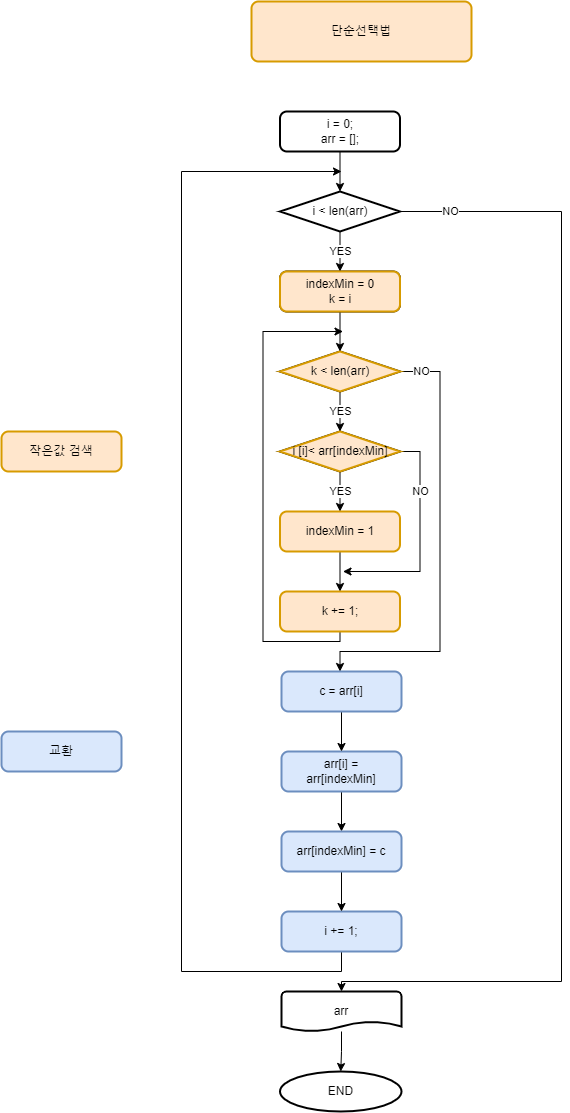

The diagram above was exported from draw.io. Its source (the exported page's mxGraphModel, read from the mxfile embedded in the PNG):
<mxGraphModel dx="1185" dy="714" grid="1" gridSize="10" guides="1" tooltips="1" connect="1" arrows="1" fold="1" page="1" pageScale="1" pageWidth="827" pageHeight="1169" math="0" shadow="0">
  <root>
    <mxCell id="Q5ULSqMq7hxvo6OAjHSl-0" />
    <mxCell id="Q5ULSqMq7hxvo6OAjHSl-1" parent="Q5ULSqMq7hxvo6OAjHSl-0" />
    <mxCell id="Q5ULSqMq7hxvo6OAjHSl-7" value="NO" style="edgeStyle=orthogonalEdgeStyle;rounded=0;orthogonalLoop=1;jettySize=auto;html=1;entryX=0.5;entryY=0;entryDx=0;entryDy=0;entryPerimeter=0;" edge="1" parent="Q5ULSqMq7hxvo6OAjHSl-1" source="Q5ULSqMq7hxvo6OAjHSl-8" target="Q5ULSqMq7hxvo6OAjHSl-63">
      <mxGeometry x="-0.913" relative="1" as="geometry">
        <mxPoint x="419" y="1040" as="targetPoint" />
        <Array as="points">
          <mxPoint x="640" y="220" />
          <mxPoint x="640" y="990" />
          <mxPoint x="420" y="990" />
        </Array>
        <mxPoint as="offset" />
      </mxGeometry>
    </mxCell>
    <mxCell id="Q5ULSqMq7hxvo6OAjHSl-56" value="YES" style="edgeStyle=orthogonalEdgeStyle;rounded=0;orthogonalLoop=1;jettySize=auto;html=1;" edge="1" parent="Q5ULSqMq7hxvo6OAjHSl-1" source="Q5ULSqMq7hxvo6OAjHSl-8" target="Q5ULSqMq7hxvo6OAjHSl-41">
      <mxGeometry relative="1" as="geometry" />
    </mxCell>
    <mxCell id="Q5ULSqMq7hxvo6OAjHSl-8" value="i &amp;lt; len(arr)" style="strokeWidth=2;html=1;shape=mxgraph.flowchart.decision;whiteSpace=wrap;" vertex="1" parent="Q5ULSqMq7hxvo6OAjHSl-1">
      <mxGeometry x="358.5" y="200" width="120" height="40" as="geometry" />
    </mxCell>
    <mxCell id="Q5ULSqMq7hxvo6OAjHSl-12" value="단순선택법" style="rounded=1;whiteSpace=wrap;html=1;absoluteArcSize=1;arcSize=14;strokeWidth=2;fillColor=#ffe6cc;strokeColor=#d79b00;" vertex="1" parent="Q5ULSqMq7hxvo6OAjHSl-1">
      <mxGeometry x="330" y="10" width="220" height="60" as="geometry" />
    </mxCell>
    <mxCell id="Q5ULSqMq7hxvo6OAjHSl-29" value="" style="edgeStyle=orthogonalEdgeStyle;rounded=0;orthogonalLoop=1;jettySize=auto;html=1;exitX=0.5;exitY=1;exitDx=0;exitDy=0;" edge="1" parent="Q5ULSqMq7hxvo6OAjHSl-1" source="Q5ULSqMq7hxvo6OAjHSl-30">
      <mxGeometry relative="1" as="geometry">
        <mxPoint x="420" y="180" as="targetPoint" />
        <Array as="points">
          <mxPoint x="420" y="980" />
          <mxPoint x="260" y="980" />
          <mxPoint x="260" y="180" />
        </Array>
      </mxGeometry>
    </mxCell>
    <mxCell id="Q5ULSqMq7hxvo6OAjHSl-30" value="i += 1;" style="rounded=1;whiteSpace=wrap;html=1;absoluteArcSize=1;arcSize=14;strokeWidth=2;fillColor=#dae8fc;strokeColor=#6c8ebf;" vertex="1" parent="Q5ULSqMq7hxvo6OAjHSl-1">
      <mxGeometry x="360" y="920" width="120" height="40" as="geometry" />
    </mxCell>
    <mxCell id="Q5ULSqMq7hxvo6OAjHSl-31" value="" style="edgeStyle=orthogonalEdgeStyle;rounded=0;orthogonalLoop=1;jettySize=auto;html=1;" edge="1" parent="Q5ULSqMq7hxvo6OAjHSl-1" source="Q5ULSqMq7hxvo6OAjHSl-32" target="Q5ULSqMq7hxvo6OAjHSl-8">
      <mxGeometry relative="1" as="geometry" />
    </mxCell>
    <mxCell id="Q5ULSqMq7hxvo6OAjHSl-32" value="i = 0;&lt;br&gt;arr = [];" style="rounded=1;whiteSpace=wrap;html=1;absoluteArcSize=1;arcSize=14;strokeWidth=2;" vertex="1" parent="Q5ULSqMq7hxvo6OAjHSl-1">
      <mxGeometry x="358.5" y="120" width="120" height="40" as="geometry" />
    </mxCell>
    <mxCell id="Q5ULSqMq7hxvo6OAjHSl-34" value="YES" style="edgeStyle=orthogonalEdgeStyle;rounded=0;orthogonalLoop=1;jettySize=auto;html=1;" edge="1" parent="Q5ULSqMq7hxvo6OAjHSl-1" source="Q5ULSqMq7hxvo6OAjHSl-36" target="Q5ULSqMq7hxvo6OAjHSl-38">
      <mxGeometry relative="1" as="geometry" />
    </mxCell>
    <mxCell id="Q5ULSqMq7hxvo6OAjHSl-35" value="NO" style="edgeStyle=orthogonalEdgeStyle;rounded=0;orthogonalLoop=1;jettySize=auto;html=1;" edge="1" parent="Q5ULSqMq7hxvo6OAjHSl-1" source="Q5ULSqMq7hxvo6OAjHSl-36">
      <mxGeometry x="-0.4472" relative="1" as="geometry">
        <mxPoint x="421.5" y="580" as="targetPoint" />
        <Array as="points">
          <mxPoint x="498.5" y="460" />
          <mxPoint x="498.5" y="580" />
        </Array>
        <mxPoint as="offset" />
      </mxGeometry>
    </mxCell>
    <mxCell id="Q5ULSqMq7hxvo6OAjHSl-36" value="i [i]&amp;lt; arr[indexMin]" style="strokeWidth=2;html=1;shape=mxgraph.flowchart.decision;whiteSpace=wrap;" vertex="1" parent="Q5ULSqMq7hxvo6OAjHSl-1">
      <mxGeometry x="358.5" y="440" width="120" height="40" as="geometry" />
    </mxCell>
    <mxCell id="Q5ULSqMq7hxvo6OAjHSl-37" value="" style="edgeStyle=orthogonalEdgeStyle;rounded=0;orthogonalLoop=1;jettySize=auto;html=1;" edge="1" parent="Q5ULSqMq7hxvo6OAjHSl-1" source="Q5ULSqMq7hxvo6OAjHSl-38" target="Q5ULSqMq7hxvo6OAjHSl-42">
      <mxGeometry relative="1" as="geometry" />
    </mxCell>
    <mxCell id="Q5ULSqMq7hxvo6OAjHSl-38" value="indexMin = 1" style="rounded=1;whiteSpace=wrap;html=1;absoluteArcSize=1;arcSize=14;strokeWidth=2;fillColor=#ffe6cc;strokeColor=#d79b00;" vertex="1" parent="Q5ULSqMq7hxvo6OAjHSl-1">
      <mxGeometry x="358.5" y="520" width="120" height="40" as="geometry" />
    </mxCell>
    <mxCell id="Q5ULSqMq7hxvo6OAjHSl-39" value="" style="edgeStyle=orthogonalEdgeStyle;rounded=0;orthogonalLoop=1;jettySize=auto;html=1;exitX=0.5;exitY=1;exitDx=0;exitDy=0;" edge="1" parent="Q5ULSqMq7hxvo6OAjHSl-1" source="Q5ULSqMq7hxvo6OAjHSl-42">
      <mxGeometry relative="1" as="geometry">
        <mxPoint x="421.5" y="340" as="targetPoint" />
        <Array as="points">
          <mxPoint x="418.5" y="650" />
          <mxPoint x="341.5" y="650" />
          <mxPoint x="341.5" y="340" />
        </Array>
        <mxPoint x="421.5" y="560" as="sourcePoint" />
      </mxGeometry>
    </mxCell>
    <mxCell id="Q5ULSqMq7hxvo6OAjHSl-40" value="" style="edgeStyle=orthogonalEdgeStyle;rounded=0;orthogonalLoop=1;jettySize=auto;html=1;" edge="1" parent="Q5ULSqMq7hxvo6OAjHSl-1" source="Q5ULSqMq7hxvo6OAjHSl-41" target="Q5ULSqMq7hxvo6OAjHSl-45">
      <mxGeometry relative="1" as="geometry" />
    </mxCell>
    <mxCell id="Q5ULSqMq7hxvo6OAjHSl-41" value="indexMin = 0&lt;br&gt;k = i" style="rounded=1;whiteSpace=wrap;html=1;absoluteArcSize=1;arcSize=14;strokeWidth=2;" vertex="1" parent="Q5ULSqMq7hxvo6OAjHSl-1">
      <mxGeometry x="358.5" y="280" width="120" height="40" as="geometry" />
    </mxCell>
    <mxCell id="Q5ULSqMq7hxvo6OAjHSl-42" value="k += 1;" style="rounded=1;whiteSpace=wrap;html=1;absoluteArcSize=1;arcSize=14;strokeWidth=2;fillColor=#ffe6cc;strokeColor=#d79b00;" vertex="1" parent="Q5ULSqMq7hxvo6OAjHSl-1">
      <mxGeometry x="358.5" y="600" width="120" height="40" as="geometry" />
    </mxCell>
    <mxCell id="Q5ULSqMq7hxvo6OAjHSl-43" value="YES" style="edgeStyle=orthogonalEdgeStyle;rounded=0;orthogonalLoop=1;jettySize=auto;html=1;" edge="1" parent="Q5ULSqMq7hxvo6OAjHSl-1" source="Q5ULSqMq7hxvo6OAjHSl-45" target="Q5ULSqMq7hxvo6OAjHSl-36">
      <mxGeometry relative="1" as="geometry" />
    </mxCell>
    <mxCell id="Q5ULSqMq7hxvo6OAjHSl-44" value="NO" style="edgeStyle=orthogonalEdgeStyle;rounded=0;orthogonalLoop=1;jettySize=auto;html=1;" edge="1" parent="Q5ULSqMq7hxvo6OAjHSl-1" source="Q5ULSqMq7hxvo6OAjHSl-45">
      <mxGeometry x="-0.9023" relative="1" as="geometry">
        <mxPoint x="418.5" y="680" as="targetPoint" />
        <Array as="points">
          <mxPoint x="518.5" y="380" />
          <mxPoint x="518.5" y="660" />
          <mxPoint x="418.5" y="660" />
        </Array>
        <mxPoint as="offset" />
      </mxGeometry>
    </mxCell>
    <mxCell id="Q5ULSqMq7hxvo6OAjHSl-45" value="k &amp;lt; len(arr)" style="strokeWidth=2;html=1;shape=mxgraph.flowchart.decision;whiteSpace=wrap;" vertex="1" parent="Q5ULSqMq7hxvo6OAjHSl-1">
      <mxGeometry x="358.5" y="360" width="120" height="40" as="geometry" />
    </mxCell>
    <mxCell id="Q5ULSqMq7hxvo6OAjHSl-47" value="" style="edgeStyle=orthogonalEdgeStyle;rounded=0;orthogonalLoop=1;jettySize=auto;html=1;" edge="1" parent="Q5ULSqMq7hxvo6OAjHSl-1" source="Q5ULSqMq7hxvo6OAjHSl-48" target="Q5ULSqMq7hxvo6OAjHSl-50">
      <mxGeometry relative="1" as="geometry" />
    </mxCell>
    <mxCell id="Q5ULSqMq7hxvo6OAjHSl-48" value="arr[i] =&lt;br&gt;arr[indexMin]" style="rounded=1;whiteSpace=wrap;html=1;absoluteArcSize=1;arcSize=14;strokeWidth=2;fillColor=#dae8fc;strokeColor=#6c8ebf;" vertex="1" parent="Q5ULSqMq7hxvo6OAjHSl-1">
      <mxGeometry x="360" y="760" width="120" height="40" as="geometry" />
    </mxCell>
    <mxCell id="Q5ULSqMq7hxvo6OAjHSl-57" value="" style="edgeStyle=orthogonalEdgeStyle;rounded=0;orthogonalLoop=1;jettySize=auto;html=1;" edge="1" parent="Q5ULSqMq7hxvo6OAjHSl-1" source="Q5ULSqMq7hxvo6OAjHSl-50" target="Q5ULSqMq7hxvo6OAjHSl-30">
      <mxGeometry relative="1" as="geometry" />
    </mxCell>
    <mxCell id="Q5ULSqMq7hxvo6OAjHSl-50" value="arr[indexMin] = c" style="rounded=1;whiteSpace=wrap;html=1;absoluteArcSize=1;arcSize=14;strokeWidth=2;fillColor=#dae8fc;strokeColor=#6c8ebf;" vertex="1" parent="Q5ULSqMq7hxvo6OAjHSl-1">
      <mxGeometry x="360" y="840" width="120" height="40" as="geometry" />
    </mxCell>
    <mxCell id="Q5ULSqMq7hxvo6OAjHSl-54" value="" style="edgeStyle=orthogonalEdgeStyle;rounded=0;orthogonalLoop=1;jettySize=auto;html=1;" edge="1" parent="Q5ULSqMq7hxvo6OAjHSl-1" source="Q5ULSqMq7hxvo6OAjHSl-55" target="Q5ULSqMq7hxvo6OAjHSl-48">
      <mxGeometry relative="1" as="geometry" />
    </mxCell>
    <mxCell id="Q5ULSqMq7hxvo6OAjHSl-55" value="c = arr[i]" style="rounded=1;whiteSpace=wrap;html=1;absoluteArcSize=1;arcSize=14;strokeWidth=2;fillColor=#dae8fc;strokeColor=#6c8ebf;" vertex="1" parent="Q5ULSqMq7hxvo6OAjHSl-1">
      <mxGeometry x="360" y="680" width="120" height="40" as="geometry" />
    </mxCell>
    <mxCell id="Q5ULSqMq7hxvo6OAjHSl-58" value="교환" style="rounded=1;whiteSpace=wrap;html=1;absoluteArcSize=1;arcSize=14;strokeWidth=2;fillColor=#dae8fc;strokeColor=#6c8ebf;" vertex="1" parent="Q5ULSqMq7hxvo6OAjHSl-1">
      <mxGeometry x="80" y="740" width="120" height="40" as="geometry" />
    </mxCell>
    <mxCell id="Q5ULSqMq7hxvo6OAjHSl-59" value="indexMin = 0&lt;br&gt;k = i" style="rounded=1;whiteSpace=wrap;html=1;absoluteArcSize=1;arcSize=14;strokeWidth=2;fillColor=#ffe6cc;strokeColor=#d79b00;" vertex="1" parent="Q5ULSqMq7hxvo6OAjHSl-1">
      <mxGeometry x="358.5" y="280" width="120" height="40" as="geometry" />
    </mxCell>
    <mxCell id="Q5ULSqMq7hxvo6OAjHSl-60" value="k &amp;lt; len(arr)" style="strokeWidth=2;html=1;shape=mxgraph.flowchart.decision;whiteSpace=wrap;fillColor=#ffe6cc;strokeColor=#d79b00;" vertex="1" parent="Q5ULSqMq7hxvo6OAjHSl-1">
      <mxGeometry x="358.5" y="360" width="120" height="40" as="geometry" />
    </mxCell>
    <mxCell id="Q5ULSqMq7hxvo6OAjHSl-61" value="i [i]&amp;lt; arr[indexMin]" style="strokeWidth=2;html=1;shape=mxgraph.flowchart.decision;whiteSpace=wrap;fillColor=#ffe6cc;strokeColor=#d79b00;" vertex="1" parent="Q5ULSqMq7hxvo6OAjHSl-1">
      <mxGeometry x="358.5" y="440" width="120" height="40" as="geometry" />
    </mxCell>
    <mxCell id="Q5ULSqMq7hxvo6OAjHSl-62" value="작은값 검색" style="rounded=1;whiteSpace=wrap;html=1;absoluteArcSize=1;arcSize=14;strokeWidth=2;fillColor=#ffe6cc;strokeColor=#d79b00;" vertex="1" parent="Q5ULSqMq7hxvo6OAjHSl-1">
      <mxGeometry x="80" y="440" width="120" height="40" as="geometry" />
    </mxCell>
    <mxCell id="Q5ULSqMq7hxvo6OAjHSl-66" value="" style="edgeStyle=orthogonalEdgeStyle;rounded=0;orthogonalLoop=1;jettySize=auto;html=1;" edge="1" parent="Q5ULSqMq7hxvo6OAjHSl-1" source="Q5ULSqMq7hxvo6OAjHSl-63" target="Q5ULSqMq7hxvo6OAjHSl-65">
      <mxGeometry relative="1" as="geometry" />
    </mxCell>
    <mxCell id="Q5ULSqMq7hxvo6OAjHSl-63" value="arr" style="strokeWidth=2;html=1;shape=mxgraph.flowchart.document2;whiteSpace=wrap;size=0.25;" vertex="1" parent="Q5ULSqMq7hxvo6OAjHSl-1">
      <mxGeometry x="360" y="1000" width="120" height="40" as="geometry" />
    </mxCell>
    <mxCell id="Q5ULSqMq7hxvo6OAjHSl-65" value="END" style="strokeWidth=2;html=1;shape=mxgraph.flowchart.start_2;whiteSpace=wrap;" vertex="1" parent="Q5ULSqMq7hxvo6OAjHSl-1">
      <mxGeometry x="358.5" y="1080" width="121.5" height="40" as="geometry" />
    </mxCell>
  </root>
</mxGraphModel>